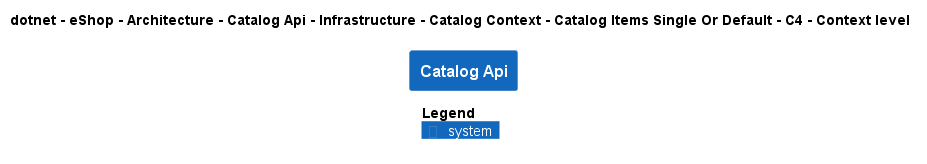

The diagram above was rendered by PlantUML. Its source (embedded in the PNG):
@startuml
!pragma layout smetana
!include ..\..\..\..\..\..\..\..\..\..\..\.c4s\C4_Context.puml

AddElementTag("c4interflow:lifecycle:new", $bgColor=green, $fontColor=#ffffff, $borderColor=green, $shadowing="False")
AddElementTag("c4interflow:lifecycle:changed", $bgColor=orange, $fontColor=#ffffff, $borderColor=orange, $shadowing="False")
AddElementTag("c4interflow:lifecycle:removed", $bgColor=red, $fontColor=#ffffff, $borderColor=red, $shadowing="False")

AddRelTag("c4interflow:lifecycle:new", $textColor=green, $lineColor=green)
AddRelTag("c4interflow:lifecycle:changed", $textColor=orange, $lineColor=orange)
AddRelTag("c4interflow:lifecycle:removed", $textColor=red, $lineColor=red)

SHOW_PERSON_PORTRAIT()
LAYOUT_TOP_DOWN()

skinparam linetype polyline

title dotnet - eShop - Architecture - Catalog Api - Infrastructure - Catalog Context - Catalog Items Single Or Default - C4 - Context level

System(dotnet.eShop.Architecture.SoftwareSystems.CatalogApi, "Catalog Api", "")



SHOW_LEGEND()
@enduml